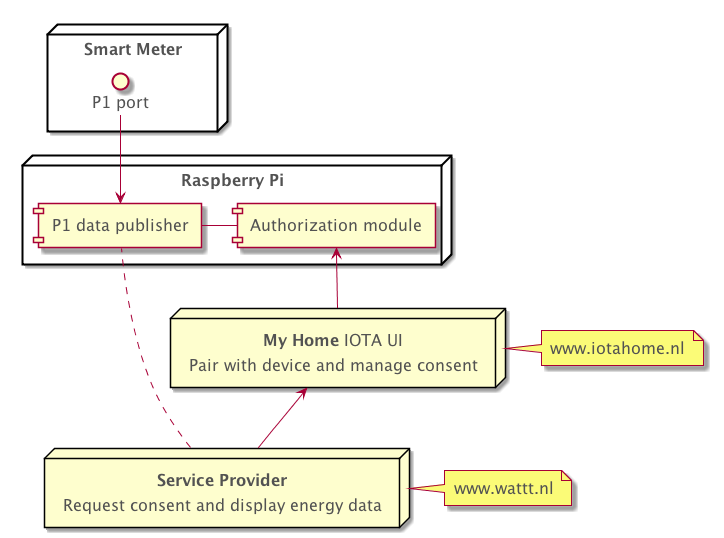

The diagram above was rendered by PlantUML. Its source (embedded in the PNG):
@startuml

scale 1

skinparam padding 3
skinparam shadowing true
skinparam default {
  FontName 'Promixa Nova'
  FontColor #525252
  FontSize 16
}

node "**Service Provider**\n Request consent and display energy data" as service_provider
note right of service_provider : www.wattt.nl

node "Raspberry Pi" {
  [P1 data publisher] as device
  [Authorization module] as device_auth_module
  device - device_auth_module
}

node "Smart Meter" {
  interface "P1 port" as p1_port
  p1_port -> device
}

node "**My Home** IOTA UI \n Pair with device and manage consent" as my_home
note right of my_home : www.iotahome.nl

device_auth_module <- my_home
service_provider .. device
my_home <-- service_provider

@enduml